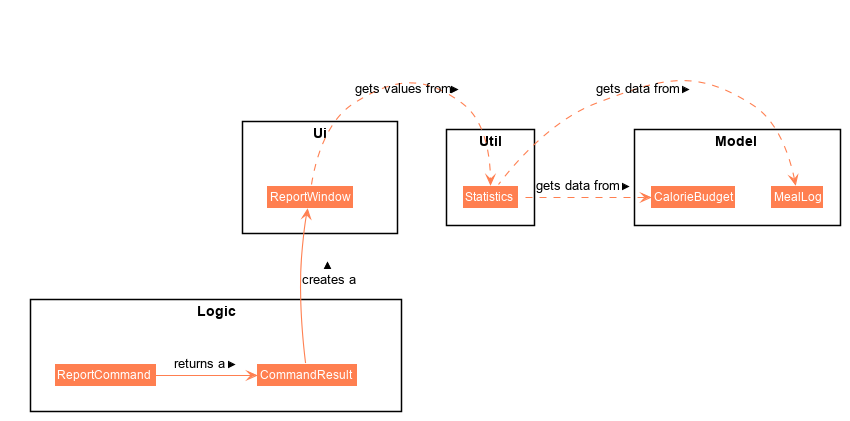

The diagram above was rendered by PlantUML. Its source (embedded in the PNG):
@startuml















skinparam BackgroundColor #FFFFFFF

skinparam Shadowing false

skinparam Class {
    FontColor #FFFFFF
    BorderThickness 1
    BorderColor #FFFFFF
    StereotypeFontColor #FFFFFF
    FontName Arial
}

skinparam Actor {
    BorderColor #000000
    Color #000000
    FontName Arial
}

skinparam Sequence {
    MessageAlign center
    BoxFontSize 15
    BoxPadding 0
    BoxFontColor #FFFFFF
    FontName Arial
}

skinparam Participant {
    FontColor #FFFFFFF
    Padding 20
}

skinparam MinClassWidth 50
skinparam ParticipantPadding 10
skinparam Shadowing false
skinparam DefaultTextAlignment center
skinparam packageStyle Rectangle

hide footbox
hide members
hide circle
skinparam arrowThickness 1.1
skinparam arrowColor #Coral
skinparam classBackgroundColor #Coral

Package Model {
Class CalorieBudget
Class MealLog
}

Package Logic {
Class ReportCommand
CLass CommandResult
}

Package Ui {
Class ReportWindow
}

Package Util {
Class Statistics
}

ReportWindow .right.> Statistics : gets values from >
Statistics .up.> MealLog : gets data from >
Statistics .up.> CalorieBudget : gets data from >

ReportCommand -> CommandResult : returns a >

CommandResult -> ReportWindow : creates a >

MealLog -[hidden]left-> Statistics
Statistics -[hidden]down-> MealLog
Statistics -[hidden]down-> CalorieBudget
Ui -[hidden]down-> Logic

@enduml